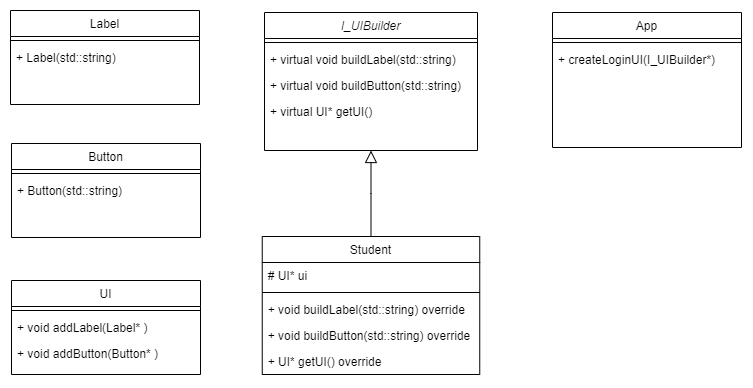

The diagram above was exported from draw.io. Its source (the exported page's mxGraphModel, read from the mxfile embedded in the PNG):
<mxGraphModel dx="1965" dy="654" grid="0" gridSize="10" guides="1" tooltips="1" connect="1" arrows="1" fold="1" page="0" pageScale="1" pageWidth="827" pageHeight="1169" math="0" shadow="0">
  <root>
    <mxCell id="WIyWlLk6GJQsqaUBKTNV-0" />
    <mxCell id="WIyWlLk6GJQsqaUBKTNV-1" parent="WIyWlLk6GJQsqaUBKTNV-0" />
    <mxCell id="zkfFHV4jXpPFQw0GAbJ--0" value="I_UIBuilder" style="swimlane;fontStyle=2;align=center;verticalAlign=top;childLayout=stackLayout;horizontal=1;startSize=26;horizontalStack=0;resizeParent=1;resizeLast=0;collapsible=1;marginBottom=0;rounded=0;shadow=0;strokeWidth=1;" parent="WIyWlLk6GJQsqaUBKTNV-1" vertex="1">
      <mxGeometry x="220" y="120" width="213" height="138" as="geometry">
        <mxRectangle x="230" y="140" width="160" height="26" as="alternateBounds" />
      </mxGeometry>
    </mxCell>
    <mxCell id="zkfFHV4jXpPFQw0GAbJ--4" value="" style="line;html=1;strokeWidth=1;align=left;verticalAlign=middle;spacingTop=-1;spacingLeft=3;spacingRight=3;rotatable=0;labelPosition=right;points=[];portConstraint=eastwest;" parent="zkfFHV4jXpPFQw0GAbJ--0" vertex="1">
      <mxGeometry y="26" width="213" height="8" as="geometry" />
    </mxCell>
    <mxCell id="zkfFHV4jXpPFQw0GAbJ--5" value="+ virtual void buildLabel(std::string)" style="text;align=left;verticalAlign=top;spacingLeft=4;spacingRight=4;overflow=hidden;rotatable=0;points=[[0,0.5],[1,0.5]];portConstraint=eastwest;" parent="zkfFHV4jXpPFQw0GAbJ--0" vertex="1">
      <mxGeometry y="34" width="213" height="26" as="geometry" />
    </mxCell>
    <mxCell id="BPziWx1KNKJ0Vfv9lyN_-0" value="+ virtual void buildButton(std::string)" style="text;align=left;verticalAlign=top;spacingLeft=4;spacingRight=4;overflow=hidden;rotatable=0;points=[[0,0.5],[1,0.5]];portConstraint=eastwest;" vertex="1" parent="zkfFHV4jXpPFQw0GAbJ--0">
      <mxGeometry y="60" width="213" height="26" as="geometry" />
    </mxCell>
    <mxCell id="BPziWx1KNKJ0Vfv9lyN_-1" value="+ virtual UI* getUI()" style="text;align=left;verticalAlign=top;spacingLeft=4;spacingRight=4;overflow=hidden;rotatable=0;points=[[0,0.5],[1,0.5]];portConstraint=eastwest;" vertex="1" parent="zkfFHV4jXpPFQw0GAbJ--0">
      <mxGeometry y="86" width="213" height="26" as="geometry" />
    </mxCell>
    <mxCell id="zkfFHV4jXpPFQw0GAbJ--6" value="Student" style="swimlane;fontStyle=0;align=center;verticalAlign=top;childLayout=stackLayout;horizontal=1;startSize=26;horizontalStack=0;resizeParent=1;resizeLast=0;collapsible=1;marginBottom=0;rounded=0;shadow=0;strokeWidth=1;" parent="WIyWlLk6GJQsqaUBKTNV-1" vertex="1">
      <mxGeometry x="217.75" y="344" width="217.5" height="138" as="geometry">
        <mxRectangle x="130" y="380" width="160" height="26" as="alternateBounds" />
      </mxGeometry>
    </mxCell>
    <mxCell id="zkfFHV4jXpPFQw0GAbJ--7" value="# UI* ui" style="text;align=left;verticalAlign=top;spacingLeft=4;spacingRight=4;overflow=hidden;rotatable=0;points=[[0,0.5],[1,0.5]];portConstraint=eastwest;" parent="zkfFHV4jXpPFQw0GAbJ--6" vertex="1">
      <mxGeometry y="26" width="217.5" height="26" as="geometry" />
    </mxCell>
    <mxCell id="zkfFHV4jXpPFQw0GAbJ--9" value="" style="line;html=1;strokeWidth=1;align=left;verticalAlign=middle;spacingTop=-1;spacingLeft=3;spacingRight=3;rotatable=0;labelPosition=right;points=[];portConstraint=eastwest;" parent="zkfFHV4jXpPFQw0GAbJ--6" vertex="1">
      <mxGeometry y="52" width="217.5" height="8" as="geometry" />
    </mxCell>
    <mxCell id="zkfFHV4jXpPFQw0GAbJ--11" value="+ void buildLabel(std::string) override" style="text;align=left;verticalAlign=top;spacingLeft=4;spacingRight=4;overflow=hidden;rotatable=0;points=[[0,0.5],[1,0.5]];portConstraint=eastwest;" parent="zkfFHV4jXpPFQw0GAbJ--6" vertex="1">
      <mxGeometry y="60" width="217.5" height="26" as="geometry" />
    </mxCell>
    <mxCell id="BPziWx1KNKJ0Vfv9lyN_-2" value="+ void buildButton(std::string) override" style="text;align=left;verticalAlign=top;spacingLeft=4;spacingRight=4;overflow=hidden;rotatable=0;points=[[0,0.5],[1,0.5]];portConstraint=eastwest;" vertex="1" parent="zkfFHV4jXpPFQw0GAbJ--6">
      <mxGeometry y="86" width="217.5" height="26" as="geometry" />
    </mxCell>
    <mxCell id="BPziWx1KNKJ0Vfv9lyN_-3" value="+ UI* getUI() override" style="text;align=left;verticalAlign=top;spacingLeft=4;spacingRight=4;overflow=hidden;rotatable=0;points=[[0,0.5],[1,0.5]];portConstraint=eastwest;" vertex="1" parent="zkfFHV4jXpPFQw0GAbJ--6">
      <mxGeometry y="112" width="217.5" height="26" as="geometry" />
    </mxCell>
    <mxCell id="zkfFHV4jXpPFQw0GAbJ--12" value="" style="endArrow=block;endSize=10;endFill=0;shadow=0;strokeWidth=1;rounded=0;edgeStyle=elbowEdgeStyle;elbow=vertical;" parent="WIyWlLk6GJQsqaUBKTNV-1" source="zkfFHV4jXpPFQw0GAbJ--6" target="zkfFHV4jXpPFQw0GAbJ--0" edge="1">
      <mxGeometry width="160" relative="1" as="geometry">
        <mxPoint x="200" y="203" as="sourcePoint" />
        <mxPoint x="200" y="203" as="targetPoint" />
      </mxGeometry>
    </mxCell>
    <mxCell id="zkfFHV4jXpPFQw0GAbJ--17" value="App" style="swimlane;fontStyle=0;align=center;verticalAlign=top;childLayout=stackLayout;horizontal=1;startSize=26;horizontalStack=0;resizeParent=1;resizeLast=0;collapsible=1;marginBottom=0;rounded=0;shadow=0;strokeWidth=1;" parent="WIyWlLk6GJQsqaUBKTNV-1" vertex="1">
      <mxGeometry x="508" y="120" width="189" height="135" as="geometry">
        <mxRectangle x="550" y="140" width="160" height="26" as="alternateBounds" />
      </mxGeometry>
    </mxCell>
    <mxCell id="zkfFHV4jXpPFQw0GAbJ--23" value="" style="line;html=1;strokeWidth=1;align=left;verticalAlign=middle;spacingTop=-1;spacingLeft=3;spacingRight=3;rotatable=0;labelPosition=right;points=[];portConstraint=eastwest;" parent="zkfFHV4jXpPFQw0GAbJ--17" vertex="1">
      <mxGeometry y="26" width="189" height="8" as="geometry" />
    </mxCell>
    <mxCell id="zkfFHV4jXpPFQw0GAbJ--24" value="+ createLoginUI(I_UIBuilder*)" style="text;align=left;verticalAlign=top;spacingLeft=4;spacingRight=4;overflow=hidden;rotatable=0;points=[[0,0.5],[1,0.5]];portConstraint=eastwest;" parent="zkfFHV4jXpPFQw0GAbJ--17" vertex="1">
      <mxGeometry y="34" width="189" height="26" as="geometry" />
    </mxCell>
    <mxCell id="BPziWx1KNKJ0Vfv9lyN_-4" value="Label" style="swimlane;fontStyle=0;align=center;verticalAlign=top;childLayout=stackLayout;horizontal=1;startSize=26;horizontalStack=0;resizeParent=1;resizeLast=0;collapsible=1;marginBottom=0;rounded=0;shadow=0;strokeWidth=1;" vertex="1" parent="WIyWlLk6GJQsqaUBKTNV-1">
      <mxGeometry x="-34" y="118" width="189" height="94" as="geometry">
        <mxRectangle x="550" y="140" width="160" height="26" as="alternateBounds" />
      </mxGeometry>
    </mxCell>
    <mxCell id="BPziWx1KNKJ0Vfv9lyN_-5" value="" style="line;html=1;strokeWidth=1;align=left;verticalAlign=middle;spacingTop=-1;spacingLeft=3;spacingRight=3;rotatable=0;labelPosition=right;points=[];portConstraint=eastwest;" vertex="1" parent="BPziWx1KNKJ0Vfv9lyN_-4">
      <mxGeometry y="26" width="189" height="8" as="geometry" />
    </mxCell>
    <mxCell id="BPziWx1KNKJ0Vfv9lyN_-6" value="+ Label(std::string)" style="text;align=left;verticalAlign=top;spacingLeft=4;spacingRight=4;overflow=hidden;rotatable=0;points=[[0,0.5],[1,0.5]];portConstraint=eastwest;" vertex="1" parent="BPziWx1KNKJ0Vfv9lyN_-4">
      <mxGeometry y="34" width="189" height="26" as="geometry" />
    </mxCell>
    <mxCell id="BPziWx1KNKJ0Vfv9lyN_-7" value="Button" style="swimlane;fontStyle=0;align=center;verticalAlign=top;childLayout=stackLayout;horizontal=1;startSize=26;horizontalStack=0;resizeParent=1;resizeLast=0;collapsible=1;marginBottom=0;rounded=0;shadow=0;strokeWidth=1;" vertex="1" parent="WIyWlLk6GJQsqaUBKTNV-1">
      <mxGeometry x="-33" y="251" width="189" height="94" as="geometry">
        <mxRectangle x="550" y="140" width="160" height="26" as="alternateBounds" />
      </mxGeometry>
    </mxCell>
    <mxCell id="BPziWx1KNKJ0Vfv9lyN_-8" value="" style="line;html=1;strokeWidth=1;align=left;verticalAlign=middle;spacingTop=-1;spacingLeft=3;spacingRight=3;rotatable=0;labelPosition=right;points=[];portConstraint=eastwest;" vertex="1" parent="BPziWx1KNKJ0Vfv9lyN_-7">
      <mxGeometry y="26" width="189" height="8" as="geometry" />
    </mxCell>
    <mxCell id="BPziWx1KNKJ0Vfv9lyN_-9" value="+ Button(std::string)" style="text;align=left;verticalAlign=top;spacingLeft=4;spacingRight=4;overflow=hidden;rotatable=0;points=[[0,0.5],[1,0.5]];portConstraint=eastwest;" vertex="1" parent="BPziWx1KNKJ0Vfv9lyN_-7">
      <mxGeometry y="34" width="189" height="26" as="geometry" />
    </mxCell>
    <mxCell id="BPziWx1KNKJ0Vfv9lyN_-13" value="UI" style="swimlane;fontStyle=0;align=center;verticalAlign=top;childLayout=stackLayout;horizontal=1;startSize=26;horizontalStack=0;resizeParent=1;resizeLast=0;collapsible=1;marginBottom=0;rounded=0;shadow=0;strokeWidth=1;" vertex="1" parent="WIyWlLk6GJQsqaUBKTNV-1">
      <mxGeometry x="-33" y="388" width="189" height="94" as="geometry">
        <mxRectangle x="550" y="140" width="160" height="26" as="alternateBounds" />
      </mxGeometry>
    </mxCell>
    <mxCell id="BPziWx1KNKJ0Vfv9lyN_-14" value="" style="line;html=1;strokeWidth=1;align=left;verticalAlign=middle;spacingTop=-1;spacingLeft=3;spacingRight=3;rotatable=0;labelPosition=right;points=[];portConstraint=eastwest;" vertex="1" parent="BPziWx1KNKJ0Vfv9lyN_-13">
      <mxGeometry y="26" width="189" height="8" as="geometry" />
    </mxCell>
    <mxCell id="BPziWx1KNKJ0Vfv9lyN_-15" value="+ void addLabel(Label* )" style="text;align=left;verticalAlign=top;spacingLeft=4;spacingRight=4;overflow=hidden;rotatable=0;points=[[0,0.5],[1,0.5]];portConstraint=eastwest;" vertex="1" parent="BPziWx1KNKJ0Vfv9lyN_-13">
      <mxGeometry y="34" width="189" height="26" as="geometry" />
    </mxCell>
    <mxCell id="BPziWx1KNKJ0Vfv9lyN_-16" value="+ void addButton(Button* )" style="text;align=left;verticalAlign=top;spacingLeft=4;spacingRight=4;overflow=hidden;rotatable=0;points=[[0,0.5],[1,0.5]];portConstraint=eastwest;" vertex="1" parent="BPziWx1KNKJ0Vfv9lyN_-13">
      <mxGeometry y="60" width="189" height="26" as="geometry" />
    </mxCell>
  </root>
</mxGraphModel>